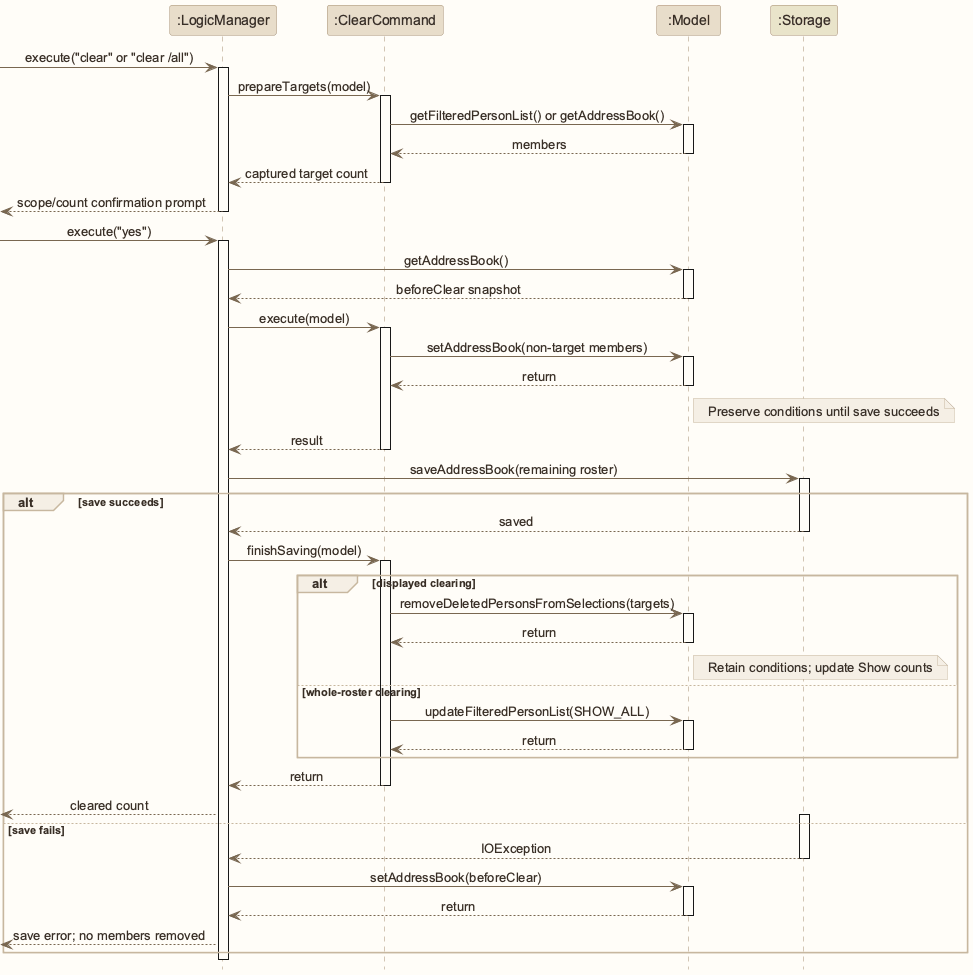

The diagram above was rendered by PlantUML. Its source (embedded in the PNG):
@startuml
!include style.puml
skinparam ArrowFontStyle plain
participant ":LogicManager" as Logic LOGIC_COLOR
participant ":ClearCommand" as Clear LOGIC_COLOR
participant ":Model" as Model MODEL_COLOR
participant ":Storage" as Storage STORAGE_COLOR
[-> Logic : execute("clear" or "clear /all")
activate Logic
Logic -> Clear : prepareTargets(model)
activate Clear
Clear -> Model : getFilteredPersonList() or getAddressBook()
activate Model
Model --> Clear : members
deactivate Model
Clear --> Logic : captured target count
deactivate Clear
Logic -->[ : scope/count confirmation prompt
deactivate Logic
[-> Logic : execute("yes")
activate Logic
Logic -> Model : getAddressBook()
activate Model
Model --> Logic : beforeClear snapshot
deactivate Model
Logic -> Clear : execute(model)
activate Clear
Clear -> Model : setAddressBook(non-target members)
activate Model
Model --> Clear : return
deactivate Model
note right of Model : Preserve conditions until save succeeds
Clear --> Logic : result
deactivate Clear
Logic -> Storage : saveAddressBook(remaining roster)
activate Storage
alt save succeeds
Storage --> Logic : saved
deactivate Storage
Logic -> Clear : finishSaving(model)
activate Clear
alt displayed clearing
Clear -> Model : removeDeletedPersonsFromSelections(targets)
activate Model
Model --> Clear : return
deactivate Model
note right of Model : Retain conditions; update Show counts
else whole-roster clearing
Clear -> Model : updateFilteredPersonList(SHOW_ALL)
activate Model
Model --> Clear : return
deactivate Model
end
Clear --> Logic : return
deactivate Clear
Logic -->[ : cleared count
else save fails
activate Storage
Storage --> Logic : IOException
deactivate Storage
Logic -> Model : setAddressBook(beforeClear)
activate Model
Model --> Logic : return
deactivate Model
Logic -->[ : save error; no members removed
end
deactivate Logic
@enduml